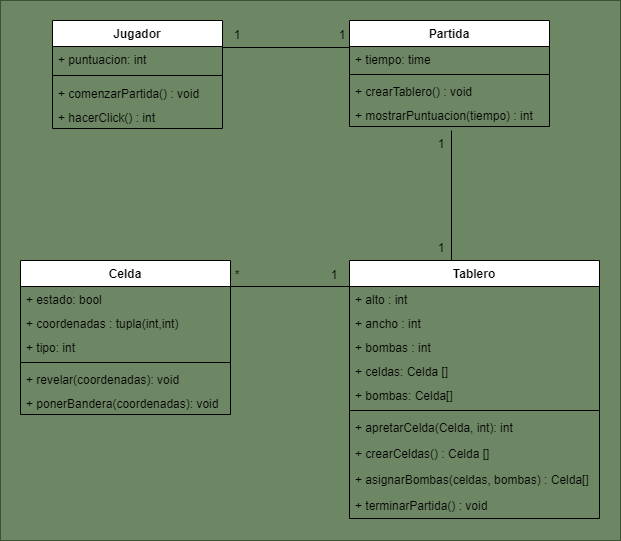

The diagram above was exported from draw.io. Its source (the exported page's mxGraphModel, read from the mxfile embedded in the PNG):
<mxGraphModel dx="923" dy="719" grid="1" gridSize="10" guides="1" tooltips="1" connect="1" arrows="1" fold="1" page="1" pageScale="1" pageWidth="827" pageHeight="1169" math="0" shadow="0">
  <root>
    <mxCell id="0" />
    <mxCell id="1" parent="0" />
    <mxCell id="92" value="" style="rounded=0;whiteSpace=wrap;html=1;fillStyle=auto;strokeColor=#3A5431;fillColor=#6d8764;fontColor=#ffffff;" vertex="1" parent="1">
      <mxGeometry x="110" y="70" width="620" height="540" as="geometry" />
    </mxCell>
    <mxCell id="78" style="edgeStyle=none;html=1;exitX=0;exitY=1;exitDx=0;exitDy=0;entryX=0;entryY=0;entryDx=0;entryDy=0;endArrow=none;endFill=0;" parent="1" edge="1">
      <mxGeometry relative="1" as="geometry">
        <mxPoint x="561" y="200" as="sourcePoint" />
        <mxPoint x="561" y="330" as="targetPoint" />
      </mxGeometry>
    </mxCell>
    <mxCell id="67" style="edgeStyle=none;html=1;exitX=1;exitY=0;exitDx=0;exitDy=0;entryX=0;entryY=0;entryDx=0;entryDy=0;endArrow=none;endFill=0;" parent="1" edge="1">
      <mxGeometry relative="1" as="geometry">
        <mxPoint x="332" y="117" as="sourcePoint" />
        <mxPoint x="459.0000000000002" y="117" as="targetPoint" />
      </mxGeometry>
    </mxCell>
    <mxCell id="47" value="Jugador" style="swimlane;fontStyle=1;align=center;verticalAlign=top;childLayout=stackLayout;horizontal=1;startSize=26;horizontalStack=0;resizeParent=1;resizeParentMax=0;resizeLast=0;collapsible=1;marginBottom=0;" parent="1" vertex="1">
      <mxGeometry x="162" y="90" width="170" height="108" as="geometry" />
    </mxCell>
    <mxCell id="48" value="+ puntuacion: int&#10;" style="text;strokeColor=none;fillColor=none;align=left;verticalAlign=top;spacingLeft=4;spacingRight=4;overflow=hidden;rotatable=0;points=[[0,0.5],[1,0.5]];portConstraint=eastwest;" parent="47" vertex="1">
      <mxGeometry y="26" width="170" height="24" as="geometry" />
    </mxCell>
    <mxCell id="49" value="" style="line;strokeWidth=1;fillColor=none;align=left;verticalAlign=middle;spacingTop=-1;spacingLeft=3;spacingRight=3;rotatable=0;labelPosition=right;points=[];portConstraint=eastwest;strokeColor=inherit;" parent="47" vertex="1">
      <mxGeometry y="50" width="170" height="10" as="geometry" />
    </mxCell>
    <mxCell id="50" value="+ comenzarPartida() : void" style="text;strokeColor=none;fillColor=none;align=left;verticalAlign=top;spacingLeft=4;spacingRight=4;overflow=hidden;rotatable=0;points=[[0,0.5],[1,0.5]];portConstraint=eastwest;" parent="47" vertex="1">
      <mxGeometry y="60" width="170" height="24" as="geometry" />
    </mxCell>
    <mxCell id="66" value="+ hacerClick() : int" style="text;strokeColor=none;fillColor=none;align=left;verticalAlign=top;spacingLeft=4;spacingRight=4;overflow=hidden;rotatable=0;points=[[0,0.5],[1,0.5]];portConstraint=eastwest;" parent="47" vertex="1">
      <mxGeometry y="84" width="170" height="24" as="geometry" />
    </mxCell>
    <mxCell id="51" value="Tablero" style="swimlane;fontStyle=1;align=center;verticalAlign=top;childLayout=stackLayout;horizontal=1;startSize=26;horizontalStack=0;resizeParent=1;resizeParentMax=0;resizeLast=0;collapsible=1;marginBottom=0;" parent="1" vertex="1">
      <mxGeometry x="459" y="330" width="250" height="258" as="geometry" />
    </mxCell>
    <mxCell id="52" value="+ alto : int" style="text;strokeColor=none;fillColor=none;align=left;verticalAlign=top;spacingLeft=4;spacingRight=4;overflow=hidden;rotatable=0;points=[[0,0.5],[1,0.5]];portConstraint=eastwest;" parent="51" vertex="1">
      <mxGeometry y="26" width="250" height="24" as="geometry" />
    </mxCell>
    <mxCell id="71" value="+ ancho : int" style="text;strokeColor=none;fillColor=none;align=left;verticalAlign=top;spacingLeft=4;spacingRight=4;overflow=hidden;rotatable=0;points=[[0,0.5],[1,0.5]];portConstraint=eastwest;" parent="51" vertex="1">
      <mxGeometry y="50" width="250" height="24" as="geometry" />
    </mxCell>
    <mxCell id="73" value="+ bombas : int" style="text;strokeColor=none;fillColor=none;align=left;verticalAlign=top;spacingLeft=4;spacingRight=4;overflow=hidden;rotatable=0;points=[[0,0.5],[1,0.5]];portConstraint=eastwest;" parent="51" vertex="1">
      <mxGeometry y="74" width="250" height="24" as="geometry" />
    </mxCell>
    <mxCell id="72" value="+ celdas: Celda []" style="text;strokeColor=none;fillColor=none;align=left;verticalAlign=top;spacingLeft=4;spacingRight=4;overflow=hidden;rotatable=0;points=[[0,0.5],[1,0.5]];portConstraint=eastwest;" parent="51" vertex="1">
      <mxGeometry y="98" width="250" height="24" as="geometry" />
    </mxCell>
    <mxCell id="75" value="+ bombas: Celda[]" style="text;strokeColor=none;fillColor=none;align=left;verticalAlign=top;spacingLeft=4;spacingRight=4;overflow=hidden;rotatable=0;points=[[0,0.5],[1,0.5]];portConstraint=eastwest;" parent="51" vertex="1">
      <mxGeometry y="122" width="250" height="24" as="geometry" />
    </mxCell>
    <mxCell id="53" value="" style="line;strokeWidth=1;fillColor=none;align=left;verticalAlign=middle;spacingTop=-1;spacingLeft=3;spacingRight=3;rotatable=0;labelPosition=right;points=[];portConstraint=eastwest;strokeColor=inherit;" parent="51" vertex="1">
      <mxGeometry y="146" width="250" height="8" as="geometry" />
    </mxCell>
    <mxCell id="54" value="+ apretarCelda(Celda, int): int" style="text;strokeColor=none;fillColor=none;align=left;verticalAlign=top;spacingLeft=4;spacingRight=4;overflow=hidden;rotatable=0;points=[[0,0.5],[1,0.5]];portConstraint=eastwest;" parent="51" vertex="1">
      <mxGeometry y="154" width="250" height="26" as="geometry" />
    </mxCell>
    <mxCell id="65" value="+ crearCeldas() : Celda []&#10;" style="text;strokeColor=none;fillColor=none;align=left;verticalAlign=top;spacingLeft=4;spacingRight=4;overflow=hidden;rotatable=0;points=[[0,0.5],[1,0.5]];portConstraint=eastwest;" parent="51" vertex="1">
      <mxGeometry y="180" width="250" height="26" as="geometry" />
    </mxCell>
    <mxCell id="74" value="+ asignarBombas(celdas, bombas) : Celda[]" style="text;strokeColor=none;fillColor=none;align=left;verticalAlign=top;spacingLeft=4;spacingRight=4;overflow=hidden;rotatable=0;points=[[0,0.5],[1,0.5]];portConstraint=eastwest;" parent="51" vertex="1">
      <mxGeometry y="206" width="250" height="26" as="geometry" />
    </mxCell>
    <mxCell id="88" value="+ terminarPartida() : void" style="text;strokeColor=none;fillColor=none;align=left;verticalAlign=top;spacingLeft=4;spacingRight=4;overflow=hidden;rotatable=0;points=[[0,0.5],[1,0.5]];portConstraint=eastwest;" parent="51" vertex="1">
      <mxGeometry y="232" width="250" height="26" as="geometry" />
    </mxCell>
    <mxCell id="89" style="edgeStyle=none;html=1;exitX=1;exitY=0;exitDx=0;exitDy=0;entryX=0;entryY=0;entryDx=0;entryDy=0;endArrow=none;endFill=0;" parent="1" edge="1">
      <mxGeometry relative="1" as="geometry">
        <mxPoint x="339.9999999999998" y="356" as="sourcePoint" />
        <mxPoint x="459" y="356" as="targetPoint" />
      </mxGeometry>
    </mxCell>
    <mxCell id="55" value="Celda" style="swimlane;fontStyle=1;align=center;verticalAlign=top;childLayout=stackLayout;horizontal=1;startSize=26;horizontalStack=0;resizeParent=1;resizeParentMax=0;resizeLast=0;collapsible=1;marginBottom=0;" parent="1" vertex="1">
      <mxGeometry x="130" y="330" width="210" height="154" as="geometry" />
    </mxCell>
    <mxCell id="83" value="+ estado: bool" style="text;strokeColor=none;fillColor=none;align=left;verticalAlign=top;spacingLeft=4;spacingRight=4;overflow=hidden;rotatable=0;points=[[0,0.5],[1,0.5]];portConstraint=eastwest;" parent="55" vertex="1">
      <mxGeometry y="26" width="210" height="24" as="geometry" />
    </mxCell>
    <mxCell id="85" value="+ coordenadas : tupla(int,int)" style="text;strokeColor=none;fillColor=none;align=left;verticalAlign=top;spacingLeft=4;spacingRight=4;overflow=hidden;rotatable=0;points=[[0,0.5],[1,0.5]];portConstraint=eastwest;" parent="55" vertex="1">
      <mxGeometry y="50" width="210" height="24" as="geometry" />
    </mxCell>
    <mxCell id="56" value="+ tipo: int" style="text;strokeColor=none;fillColor=none;align=left;verticalAlign=top;spacingLeft=4;spacingRight=4;overflow=hidden;rotatable=0;points=[[0,0.5],[1,0.5]];portConstraint=eastwest;" parent="55" vertex="1">
      <mxGeometry y="74" width="210" height="24" as="geometry" />
    </mxCell>
    <mxCell id="57" value="" style="line;strokeWidth=1;fillColor=none;align=left;verticalAlign=middle;spacingTop=-1;spacingLeft=3;spacingRight=3;rotatable=0;labelPosition=right;points=[];portConstraint=eastwest;strokeColor=inherit;" parent="55" vertex="1">
      <mxGeometry y="98" width="210" height="8" as="geometry" />
    </mxCell>
    <mxCell id="86" value="+ revelar(coordenadas): void" style="text;strokeColor=none;fillColor=none;align=left;verticalAlign=top;spacingLeft=4;spacingRight=4;overflow=hidden;rotatable=0;points=[[0,0.5],[1,0.5]];portConstraint=eastwest;" parent="55" vertex="1">
      <mxGeometry y="106" width="210" height="24" as="geometry" />
    </mxCell>
    <mxCell id="87" value="+ ponerBandera(coordenadas): void" style="text;strokeColor=none;fillColor=none;align=left;verticalAlign=top;spacingLeft=4;spacingRight=4;overflow=hidden;rotatable=0;points=[[0,0.5],[1,0.5]];portConstraint=eastwest;" parent="55" vertex="1">
      <mxGeometry y="130" width="210" height="24" as="geometry" />
    </mxCell>
    <mxCell id="59" value="1" style="text;html=1;strokeColor=none;fillColor=none;align=center;verticalAlign=middle;whiteSpace=wrap;rounded=0;" parent="1" vertex="1">
      <mxGeometry x="332" y="90" width="30" height="30" as="geometry" />
    </mxCell>
    <mxCell id="60" value="1" style="text;html=1;strokeColor=none;fillColor=none;align=center;verticalAlign=middle;whiteSpace=wrap;rounded=0;" parent="1" vertex="1">
      <mxGeometry x="437" y="90" width="30" height="30" as="geometry" />
    </mxCell>
    <mxCell id="62" value="1" style="text;html=1;strokeColor=none;fillColor=none;align=center;verticalAlign=middle;whiteSpace=wrap;rounded=0;" parent="1" vertex="1">
      <mxGeometry x="536" y="199" width="30" height="30" as="geometry" />
    </mxCell>
    <mxCell id="63" value="1" style="text;html=1;strokeColor=none;fillColor=none;align=center;verticalAlign=middle;whiteSpace=wrap;rounded=0;" parent="1" vertex="1">
      <mxGeometry x="536" y="303" width="30" height="30" as="geometry" />
    </mxCell>
    <mxCell id="90" value="1" style="text;html=1;strokeColor=none;fillColor=none;align=center;verticalAlign=middle;whiteSpace=wrap;rounded=0;" parent="1" vertex="1">
      <mxGeometry x="429" y="330" width="30" height="30" as="geometry" />
    </mxCell>
    <mxCell id="91" value="*" style="text;html=1;strokeColor=none;fillColor=none;align=center;verticalAlign=middle;whiteSpace=wrap;rounded=0;" parent="1" vertex="1">
      <mxGeometry x="332" y="330" width="30" height="30" as="geometry" />
    </mxCell>
    <mxCell id="42" value="Partida" style="swimlane;fontStyle=1;align=center;verticalAlign=top;childLayout=stackLayout;horizontal=1;startSize=26;horizontalStack=0;resizeParent=1;resizeParentMax=0;resizeLast=0;collapsible=1;marginBottom=0;" parent="1" vertex="1">
      <mxGeometry x="459" y="90" width="200" height="106" as="geometry" />
    </mxCell>
    <mxCell id="43" value="+ tiempo: time" style="text;strokeColor=none;fillColor=none;align=left;verticalAlign=top;spacingLeft=4;spacingRight=4;overflow=hidden;rotatable=0;points=[[0,0.5],[1,0.5]];portConstraint=eastwest;" parent="42" vertex="1">
      <mxGeometry y="26" width="200" height="24" as="geometry" />
    </mxCell>
    <mxCell id="44" value="" style="line;strokeWidth=1;fillColor=none;align=left;verticalAlign=middle;spacingTop=-1;spacingLeft=3;spacingRight=3;rotatable=0;labelPosition=right;points=[];portConstraint=eastwest;strokeColor=inherit;" parent="42" vertex="1">
      <mxGeometry y="50" width="200" height="8" as="geometry" />
    </mxCell>
    <mxCell id="45" value="+ crearTablero() : void&#10;" style="text;strokeColor=none;fillColor=none;align=left;verticalAlign=top;spacingLeft=4;spacingRight=4;overflow=hidden;rotatable=0;points=[[0,0.5],[1,0.5]];portConstraint=eastwest;" parent="42" vertex="1">
      <mxGeometry y="58" width="200" height="24" as="geometry" />
    </mxCell>
    <mxCell id="77" value="+ mostrarPuntuacion(tiempo) : int" style="text;strokeColor=none;fillColor=none;align=left;verticalAlign=top;spacingLeft=4;spacingRight=4;overflow=hidden;rotatable=0;points=[[0,0.5],[1,0.5]];portConstraint=eastwest;" parent="42" vertex="1">
      <mxGeometry y="82" width="200" height="24" as="geometry" />
    </mxCell>
  </root>
</mxGraphModel>